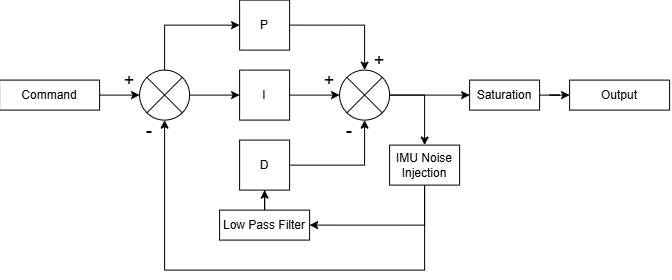

The diagram above was exported from draw.io. Its source (the exported page's mxGraphModel, read from the mxfile embedded in the PNG):
<mxGraphModel dx="975" dy="536" grid="1" gridSize="10" guides="1" tooltips="1" connect="1" arrows="1" fold="1" page="1" pageScale="1" pageWidth="850" pageHeight="1100" math="0" shadow="0">
  <root>
    <mxCell id="0" />
    <mxCell id="1" parent="0" />
    <mxCell id="3v9w79mRepO5xXRw_uGb-5" edge="1" parent="1" source="3v9w79mRepO5xXRw_uGb-1" style="edgeStyle=orthogonalEdgeStyle;rounded=0;orthogonalLoop=1;jettySize=auto;html=1;" target="3v9w79mRepO5xXRw_uGb-4" value="">
      <mxGeometry relative="1" as="geometry">
        <Array as="points">
          <mxPoint x="265" y="115" />
        </Array>
      </mxGeometry>
    </mxCell>
    <mxCell id="3v9w79mRepO5xXRw_uGb-7" edge="1" parent="1" source="3v9w79mRepO5xXRw_uGb-1" style="edgeStyle=orthogonalEdgeStyle;rounded=0;orthogonalLoop=1;jettySize=auto;html=1;" target="3v9w79mRepO5xXRw_uGb-6" value="">
      <mxGeometry relative="1" as="geometry" />
    </mxCell>
    <mxCell id="3v9w79mRepO5xXRw_uGb-1" parent="1" style="shape=sumEllipse;perimeter=ellipsePerimeter;whiteSpace=wrap;html=1;backgroundOutline=1;" value="" vertex="1">
      <mxGeometry height="50" width="50" x="240" y="160" as="geometry" />
    </mxCell>
    <mxCell id="3v9w79mRepO5xXRw_uGb-3" edge="1" parent="1" source="3v9w79mRepO5xXRw_uGb-2" style="edgeStyle=orthogonalEdgeStyle;rounded=0;orthogonalLoop=1;jettySize=auto;html=1;entryX=0;entryY=0.5;entryDx=0;entryDy=0;" target="3v9w79mRepO5xXRw_uGb-1">
      <mxGeometry relative="1" as="geometry" />
    </mxCell>
    <mxCell id="3v9w79mRepO5xXRw_uGb-2" parent="1" style="rounded=0;whiteSpace=wrap;html=1;" value="Command" vertex="1">
      <mxGeometry height="30" width="100" x="100" y="170" as="geometry" />
    </mxCell>
    <mxCell id="3v9w79mRepO5xXRw_uGb-9" edge="1" parent="1" source="3v9w79mRepO5xXRw_uGb-4" style="edgeStyle=orthogonalEdgeStyle;rounded=0;orthogonalLoop=1;jettySize=auto;html=1;exitX=1;exitY=0.5;exitDx=0;exitDy=0;entryX=0.5;entryY=0;entryDx=0;entryDy=0;" target="3v9w79mRepO5xXRw_uGb-8">
      <mxGeometry relative="1" as="geometry" />
    </mxCell>
    <mxCell id="3v9w79mRepO5xXRw_uGb-4" parent="1" style="whiteSpace=wrap;html=1;" value="P" vertex="1">
      <mxGeometry height="50" width="50" x="340" y="90" as="geometry" />
    </mxCell>
    <mxCell id="3v9w79mRepO5xXRw_uGb-10" edge="1" parent="1" source="3v9w79mRepO5xXRw_uGb-6" style="edgeStyle=orthogonalEdgeStyle;rounded=0;orthogonalLoop=1;jettySize=auto;html=1;" target="3v9w79mRepO5xXRw_uGb-8" value="">
      <mxGeometry relative="1" as="geometry" />
    </mxCell>
    <mxCell id="3v9w79mRepO5xXRw_uGb-6" parent="1" style="whiteSpace=wrap;html=1;" value="I" vertex="1">
      <mxGeometry height="50" width="50" x="340" y="160" as="geometry" />
    </mxCell>
    <mxCell id="3v9w79mRepO5xXRw_uGb-14" edge="1" parent="1" source="3v9w79mRepO5xXRw_uGb-20" style="edgeStyle=orthogonalEdgeStyle;rounded=0;orthogonalLoop=1;jettySize=auto;html=1;entryX=0;entryY=0.5;entryDx=0;entryDy=0;" target="3v9w79mRepO5xXRw_uGb-12">
      <mxGeometry relative="1" as="geometry" />
    </mxCell>
    <mxCell id="3v9w79mRepO5xXRw_uGb-16" edge="1" parent="1" source="3v9w79mRepO5xXRw_uGb-18" style="edgeStyle=orthogonalEdgeStyle;rounded=0;orthogonalLoop=1;jettySize=auto;html=1;entryX=0.5;entryY=1;entryDx=0;entryDy=0;" target="3v9w79mRepO5xXRw_uGb-15">
      <mxGeometry relative="1" as="geometry">
        <Array as="points" />
      </mxGeometry>
    </mxCell>
    <mxCell id="9-l25GPlfr3bUwwX9X-K-4" edge="1" parent="1" source="3v9w79mRepO5xXRw_uGb-8" style="edgeStyle=orthogonalEdgeStyle;rounded=0;orthogonalLoop=1;jettySize=auto;html=1;entryX=0.5;entryY=0;entryDx=0;entryDy=0;" target="9-l25GPlfr3bUwwX9X-K-1">
      <mxGeometry relative="1" as="geometry">
        <Array as="points">
          <mxPoint x="525" y="185.03" />
        </Array>
      </mxGeometry>
    </mxCell>
    <mxCell id="3v9w79mRepO5xXRw_uGb-8" parent="1" style="shape=sumEllipse;perimeter=ellipsePerimeter;whiteSpace=wrap;html=1;backgroundOutline=1;" value="" vertex="1">
      <mxGeometry height="50" width="50" x="440" y="160" as="geometry" />
    </mxCell>
    <mxCell id="3v9w79mRepO5xXRw_uGb-12" parent="1" style="whiteSpace=wrap;html=1;" value="Output" vertex="1">
      <mxGeometry height="30" width="100" x="670" y="170" as="geometry" />
    </mxCell>
    <mxCell id="3v9w79mRepO5xXRw_uGb-17" edge="1" parent="1" source="3v9w79mRepO5xXRw_uGb-15" style="edgeStyle=orthogonalEdgeStyle;rounded=0;orthogonalLoop=1;jettySize=auto;html=1;entryX=0.5;entryY=1;entryDx=0;entryDy=0;" target="3v9w79mRepO5xXRw_uGb-8">
      <mxGeometry relative="1" as="geometry" />
    </mxCell>
    <mxCell id="3v9w79mRepO5xXRw_uGb-15" parent="1" style="whiteSpace=wrap;html=1;" value="D" vertex="1">
      <mxGeometry height="50" width="50" x="340" y="230" as="geometry" />
    </mxCell>
    <mxCell id="3v9w79mRepO5xXRw_uGb-18" parent="1" style="whiteSpace=wrap;html=1;" value="Low Pass Filter" vertex="1">
      <mxGeometry height="30" width="90" x="320" y="300" as="geometry" />
    </mxCell>
    <mxCell id="3v9w79mRepO5xXRw_uGb-21" edge="1" parent="1" source="3v9w79mRepO5xXRw_uGb-8" style="edgeStyle=orthogonalEdgeStyle;rounded=0;orthogonalLoop=1;jettySize=auto;html=1;entryX=0;entryY=0.5;entryDx=0;entryDy=0;" target="3v9w79mRepO5xXRw_uGb-20" value="">
      <mxGeometry relative="1" as="geometry">
        <mxPoint x="490" y="185" as="sourcePoint" />
        <mxPoint x="690" y="185" as="targetPoint" />
      </mxGeometry>
    </mxCell>
    <mxCell id="3v9w79mRepO5xXRw_uGb-20" parent="1" style="whiteSpace=wrap;html=1;" value="Saturation" vertex="1">
      <mxGeometry height="30" width="70" x="570" y="170" as="geometry" />
    </mxCell>
    <mxCell id="3v9w79mRepO5xXRw_uGb-22" parent="1" style="text;html=1;whiteSpace=wrap;strokeColor=none;fillColor=none;align=center;verticalAlign=middle;rounded=0;" value="&lt;font style=&quot;font-size: 18px;&quot;&gt;+&lt;/font&gt;" vertex="1">
      <mxGeometry height="20" width="20" x="220" y="160" as="geometry" />
    </mxCell>
    <mxCell id="3v9w79mRepO5xXRw_uGb-24" parent="1" style="text;html=1;whiteSpace=wrap;strokeColor=none;fillColor=none;align=center;verticalAlign=middle;rounded=0;" value="&lt;font style=&quot;font-size: 18px;&quot;&gt;+&lt;/font&gt;" vertex="1">
      <mxGeometry height="20" width="20" x="470" y="140" as="geometry" />
    </mxCell>
    <mxCell id="3v9w79mRepO5xXRw_uGb-25" parent="1" style="text;html=1;whiteSpace=wrap;strokeColor=none;fillColor=none;align=center;verticalAlign=middle;rounded=0;" value="&lt;font style=&quot;font-size: 18px;&quot;&gt;+&lt;/font&gt;" vertex="1">
      <mxGeometry height="20" width="20" x="420" y="160" as="geometry" />
    </mxCell>
    <mxCell id="3v9w79mRepO5xXRw_uGb-26" parent="1" style="text;html=1;whiteSpace=wrap;strokeColor=none;fillColor=none;align=center;verticalAlign=middle;rounded=0;" value="&lt;font style=&quot;font-size: 18px;&quot;&gt;-&lt;/font&gt;" vertex="1">
      <mxGeometry height="20" width="20" x="440" y="210" as="geometry" />
    </mxCell>
    <mxCell id="3v9w79mRepO5xXRw_uGb-27" parent="1" style="text;html=1;whiteSpace=wrap;strokeColor=none;fillColor=none;align=center;verticalAlign=middle;rounded=0;" value="&lt;font style=&quot;font-size: 18px;&quot;&gt;-&lt;/font&gt;" vertex="1">
      <mxGeometry height="20" width="20" x="240" y="210" as="geometry" />
    </mxCell>
    <mxCell id="9-l25GPlfr3bUwwX9X-K-5" edge="1" parent="1" source="9-l25GPlfr3bUwwX9X-K-1" style="edgeStyle=orthogonalEdgeStyle;rounded=0;orthogonalLoop=1;jettySize=auto;html=1;entryX=1;entryY=0.5;entryDx=0;entryDy=0;" target="3v9w79mRepO5xXRw_uGb-18">
      <mxGeometry relative="1" as="geometry">
        <Array as="points">
          <mxPoint x="525" y="315.03" />
        </Array>
      </mxGeometry>
    </mxCell>
    <mxCell id="9-l25GPlfr3bUwwX9X-K-7" edge="1" parent="1" source="9-l25GPlfr3bUwwX9X-K-1" style="edgeStyle=orthogonalEdgeStyle;rounded=0;orthogonalLoop=1;jettySize=auto;html=1;entryX=0.5;entryY=1;entryDx=0;entryDy=0;" target="3v9w79mRepO5xXRw_uGb-1">
      <mxGeometry relative="1" as="geometry">
        <Array as="points">
          <mxPoint x="525" y="360" />
          <mxPoint x="265" y="360" />
        </Array>
      </mxGeometry>
    </mxCell>
    <mxCell id="9-l25GPlfr3bUwwX9X-K-1" parent="1" style="whiteSpace=wrap;html=1;" value="IMU Noise Injection" vertex="1">
      <mxGeometry height="40" width="70" x="490" y="235" as="geometry" />
    </mxCell>
  </root>
</mxGraphModel>